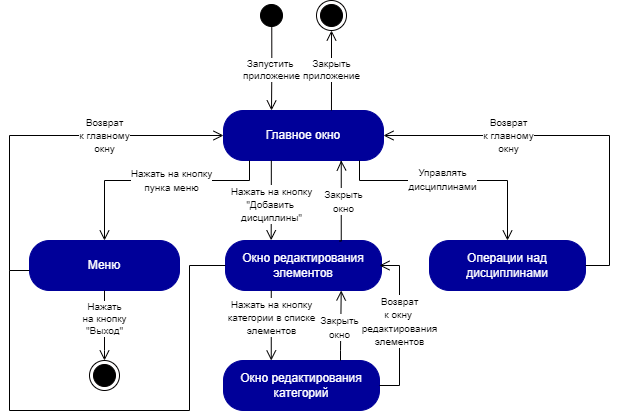

The diagram above was exported from draw.io. Its source (the exported page's mxGraphModel, read from the mxfile embedded in the PNG):
<mxGraphModel dx="865" dy="550" grid="1" gridSize="10" guides="1" tooltips="1" connect="1" arrows="1" fold="1" page="1" pageScale="1" pageWidth="850" pageHeight="1100" math="0" shadow="0">
  <root>
    <mxCell id="0" />
    <mxCell id="1" parent="0" />
    <mxCell id="867nS2tPv7f6M5Oq-kr3-10" value="Главное окно" style="rounded=1;whiteSpace=wrap;html=1;arcSize=40;fontColor=#FFFFFF;fillColor=#000099;strokeColor=#000099;" parent="1" vertex="1">
      <mxGeometry x="374" y="130" width="160" height="50" as="geometry" />
    </mxCell>
    <mxCell id="867nS2tPv7f6M5Oq-kr3-13" value="" style="edgeStyle=orthogonalEdgeStyle;html=1;verticalAlign=bottom;endArrow=open;endSize=8;strokeColor=#000000;rounded=0;entryX=0.5;entryY=0;entryDx=0;entryDy=0;" parent="1" target="sK3ZfewrAQjUifQAgrcQ-2" edge="1">
      <mxGeometry relative="1" as="geometry">
        <mxPoint x="277.75" y="231.35000000000002" as="targetPoint" />
        <mxPoint x="400" y="180" as="sourcePoint" />
        <Array as="points">
          <mxPoint x="400" y="180" />
          <mxPoint x="400" y="200" />
          <mxPoint x="255" y="200" />
        </Array>
      </mxGeometry>
    </mxCell>
    <mxCell id="NqWh206_T8One1pfxIRF-1" value="&lt;font style=&quot;font-size: 10px&quot;&gt;Нажать на кнопку&lt;br&gt;пунка меню&lt;/font&gt;" style="edgeLabel;html=1;align=center;verticalAlign=middle;resizable=0;points=[];" parent="867nS2tPv7f6M5Oq-kr3-13" vertex="1" connectable="0">
      <mxGeometry x="0.0847" y="-3" relative="1" as="geometry">
        <mxPoint x="23" y="3" as="offset" />
      </mxGeometry>
    </mxCell>
    <mxCell id="sK3ZfewrAQjUifQAgrcQ-2" value="Меню" style="rounded=1;whiteSpace=wrap;html=1;arcSize=40;fontColor=#FFFFFF;fillColor=#000099;strokeColor=#000099;" parent="1" vertex="1">
      <mxGeometry x="180" y="260" width="150" height="50" as="geometry" />
    </mxCell>
    <mxCell id="sK3ZfewrAQjUifQAgrcQ-3" value="Окно редактирования элементов" style="rounded=1;whiteSpace=wrap;html=1;arcSize=40;fontColor=#FFFFFF;fillColor=#000099;strokeColor=#000099;" parent="1" vertex="1">
      <mxGeometry x="376" y="260" width="156" height="50" as="geometry" />
    </mxCell>
    <mxCell id="sK3ZfewrAQjUifQAgrcQ-4" value="Окно редактирования категорий" style="rounded=1;whiteSpace=wrap;html=1;arcSize=40;fontColor=#FFFFFF;fillColor=#000099;strokeColor=#000099;" parent="1" vertex="1">
      <mxGeometry x="374" y="380" width="156" height="50" as="geometry" />
    </mxCell>
    <mxCell id="sK3ZfewrAQjUifQAgrcQ-5" value="Операции над дисциплинами" style="rounded=1;whiteSpace=wrap;html=1;arcSize=40;fontColor=#FFFFFF;fillColor=#000099;strokeColor=#000099;" parent="1" vertex="1">
      <mxGeometry x="580" y="260" width="156" height="50" as="geometry" />
    </mxCell>
    <mxCell id="sK3ZfewrAQjUifQAgrcQ-10" value="" style="edgeStyle=orthogonalEdgeStyle;html=1;verticalAlign=bottom;endArrow=open;endSize=8;strokeColor=#000000;rounded=0;entryX=0.5;entryY=0;entryDx=0;entryDy=0;" parent="1" source="867nS2tPv7f6M5Oq-kr3-10" target="sK3ZfewrAQjUifQAgrcQ-5" edge="1">
      <mxGeometry relative="1" as="geometry">
        <mxPoint x="629" y="220" as="targetPoint" />
        <mxPoint x="449" y="200" as="sourcePoint" />
        <Array as="points">
          <mxPoint x="510" y="200" />
          <mxPoint x="658" y="200" />
        </Array>
      </mxGeometry>
    </mxCell>
    <mxCell id="NqWh206_T8One1pfxIRF-2" value="&lt;font style=&quot;font-size: 10px&quot;&gt;Управлять&lt;br&gt;дисциплинами&lt;/font&gt;" style="edgeLabel;html=1;align=center;verticalAlign=middle;resizable=0;points=[];" parent="sK3ZfewrAQjUifQAgrcQ-10" vertex="1" connectable="0">
      <mxGeometry x="0.0457" y="1" relative="1" as="geometry">
        <mxPoint x="-17" as="offset" />
      </mxGeometry>
    </mxCell>
    <mxCell id="sK3ZfewrAQjUifQAgrcQ-13" value="" style="ellipse;html=1;shape=startState;fillColor=#000000;strokeColor=#000000;fontColor=#000099;" parent="1" vertex="1">
      <mxGeometry x="407" y="20" width="30" height="30" as="geometry" />
    </mxCell>
    <mxCell id="sK3ZfewrAQjUifQAgrcQ-14" value="&lt;font style=&quot;font-size: 10px&quot;&gt;Запустить &lt;br&gt;приложение&lt;/font&gt;" style="edgeStyle=orthogonalEdgeStyle;html=1;verticalAlign=bottom;endArrow=open;endSize=8;strokeColor=#030000;rounded=0;exitX=0.509;exitY=0.876;exitDx=0;exitDy=0;exitPerimeter=0;spacingBottom=-14;fontSize=10;" parent="1" source="sK3ZfewrAQjUifQAgrcQ-13" edge="1">
      <mxGeometry x="0.0479" relative="1" as="geometry">
        <mxPoint x="422" y="130" as="targetPoint" />
        <mxPoint x="392" y="90" as="sourcePoint" />
        <mxPoint as="offset" />
      </mxGeometry>
    </mxCell>
    <mxCell id="sK3ZfewrAQjUifQAgrcQ-15" value="&lt;font style=&quot;font-size: 10px&quot;&gt;Закрыть&lt;br&gt;приложение&lt;/font&gt;" style="edgeStyle=orthogonalEdgeStyle;html=1;verticalAlign=bottom;endArrow=open;endSize=8;strokeColor=#030000;rounded=0;spacingBottom=-14;fontSize=10;entryX=0.5;entryY=1;entryDx=0;entryDy=0;exitX=0.781;exitY=0;exitDx=0;exitDy=0;exitPerimeter=0;" parent="1" target="sK3ZfewrAQjUifQAgrcQ-16" edge="1">
      <mxGeometry relative="1" as="geometry">
        <mxPoint x="577" y="100" as="targetPoint" />
        <mxPoint x="481.96000000000004" y="130" as="sourcePoint" />
        <Array as="points">
          <mxPoint x="482" y="90" />
          <mxPoint x="482" y="90" />
        </Array>
        <mxPoint as="offset" />
      </mxGeometry>
    </mxCell>
    <mxCell id="sK3ZfewrAQjUifQAgrcQ-16" value="" style="ellipse;html=1;shape=endState;fillColor=#000000;strokeColor=#030000;" parent="1" vertex="1">
      <mxGeometry x="467" y="20" width="30" height="30" as="geometry" />
    </mxCell>
    <mxCell id="NqWh206_T8One1pfxIRF-6" value="" style="edgeStyle=orthogonalEdgeStyle;html=1;verticalAlign=bottom;endArrow=open;endSize=8;strokeColor=#000000;rounded=0;entryX=0;entryY=0.5;entryDx=0;entryDy=0;" parent="1" target="867nS2tPv7f6M5Oq-kr3-10" edge="1">
      <mxGeometry relative="1" as="geometry">
        <mxPoint x="160" y="180" as="targetPoint" />
        <mxPoint x="180" y="290" as="sourcePoint" />
        <Array as="points">
          <mxPoint x="160" y="290" />
          <mxPoint x="160" y="155" />
        </Array>
      </mxGeometry>
    </mxCell>
    <mxCell id="NqWh206_T8One1pfxIRF-7" value="&lt;font style=&quot;font-size: 10px&quot;&gt;Возврат&lt;br&gt;к главному&lt;br&gt;окну&lt;/font&gt;" style="edgeLabel;html=1;align=center;verticalAlign=middle;resizable=0;points=[];" parent="NqWh206_T8One1pfxIRF-6" vertex="1" connectable="0">
      <mxGeometry x="0.0847" y="-3" relative="1" as="geometry">
        <mxPoint x="50" y="-3" as="offset" />
      </mxGeometry>
    </mxCell>
    <mxCell id="NqWh206_T8One1pfxIRF-8" value="" style="edgeStyle=orthogonalEdgeStyle;html=1;verticalAlign=bottom;endArrow=open;endSize=8;strokeColor=#000000;rounded=0;exitX=1;exitY=0.5;exitDx=0;exitDy=0;entryX=1;entryY=0.5;entryDx=0;entryDy=0;" parent="1" source="sK3ZfewrAQjUifQAgrcQ-5" target="867nS2tPv7f6M5Oq-kr3-10" edge="1">
      <mxGeometry relative="1" as="geometry">
        <mxPoint x="384" y="165" as="targetPoint" />
        <mxPoint x="190.0000000000001" y="295" as="sourcePoint" />
        <Array as="points">
          <mxPoint x="760" y="285" />
          <mxPoint x="760" y="155" />
        </Array>
      </mxGeometry>
    </mxCell>
    <mxCell id="NqWh206_T8One1pfxIRF-9" value="&lt;font style=&quot;font-size: 10px&quot;&gt;Возврат&lt;br&gt;к главному&lt;br&gt;окну&lt;/font&gt;" style="edgeLabel;html=1;align=center;verticalAlign=middle;resizable=0;points=[];" parent="NqWh206_T8One1pfxIRF-8" vertex="1" connectable="0">
      <mxGeometry x="0.0847" y="-3" relative="1" as="geometry">
        <mxPoint x="-50" y="3" as="offset" />
      </mxGeometry>
    </mxCell>
    <mxCell id="NqWh206_T8One1pfxIRF-10" value="" style="edgeStyle=orthogonalEdgeStyle;html=1;verticalAlign=bottom;endArrow=open;endSize=8;strokeColor=#000000;rounded=0;exitX=1;exitY=0.5;exitDx=0;exitDy=0;" parent="1" source="sK3ZfewrAQjUifQAgrcQ-4" edge="1">
      <mxGeometry relative="1" as="geometry">
        <mxPoint x="530" y="285" as="targetPoint" />
        <mxPoint x="190.0000000000001" y="295" as="sourcePoint" />
        <Array as="points">
          <mxPoint x="550" y="405" />
          <mxPoint x="550" y="285" />
        </Array>
      </mxGeometry>
    </mxCell>
    <mxCell id="NqWh206_T8One1pfxIRF-11" value="&lt;font style=&quot;font-size: 10px&quot;&gt;Возврат&lt;br&gt;к окну &lt;br&gt;редактирования&lt;br&gt;элементов&lt;br&gt;&lt;/font&gt;" style="edgeLabel;html=1;align=center;verticalAlign=middle;resizable=0;points=[];" parent="NqWh206_T8One1pfxIRF-10" vertex="1" connectable="0">
      <mxGeometry x="0.0847" y="-3" relative="1" as="geometry">
        <mxPoint x="-3" y="2" as="offset" />
      </mxGeometry>
    </mxCell>
    <mxCell id="NqWh206_T8One1pfxIRF-12" value="" style="edgeStyle=orthogonalEdgeStyle;html=1;verticalAlign=bottom;endArrow=none;endSize=8;strokeColor=#000000;rounded=0;entryX=0;entryY=0.5;entryDx=0;entryDy=0;endFill=0;" parent="1" target="sK3ZfewrAQjUifQAgrcQ-3" edge="1">
      <mxGeometry relative="1" as="geometry">
        <mxPoint x="344" y="370" as="targetPoint" />
        <mxPoint x="160" y="290" as="sourcePoint" />
        <Array as="points">
          <mxPoint x="160" y="430" />
          <mxPoint x="340" y="430" />
          <mxPoint x="340" y="285" />
        </Array>
      </mxGeometry>
    </mxCell>
    <mxCell id="lUx0aUhfkSpx1AIe2yEw-1" value="&lt;font style=&quot;font-size: 10px&quot;&gt;Нажать&lt;br&gt;на кнопку&lt;br&gt;&quot;Выход&quot;&lt;/font&gt;" style="edgeStyle=orthogonalEdgeStyle;html=1;verticalAlign=bottom;endArrow=open;endSize=8;strokeColor=#030000;rounded=0;spacingBottom=-14;fontSize=10;exitX=0.5;exitY=1;exitDx=0;exitDy=0;" edge="1" parent="1" source="sK3ZfewrAQjUifQAgrcQ-2">
      <mxGeometry relative="1" as="geometry">
        <mxPoint x="255" y="380" as="targetPoint" />
        <mxPoint x="491.96000000000004" y="140" as="sourcePoint" />
        <Array as="points">
          <mxPoint x="255" y="370" />
        </Array>
        <mxPoint as="offset" />
      </mxGeometry>
    </mxCell>
    <mxCell id="lUx0aUhfkSpx1AIe2yEw-2" value="" style="ellipse;html=1;shape=endState;fillColor=#000000;strokeColor=#030000;" vertex="1" parent="1">
      <mxGeometry x="240" y="380" width="30" height="30" as="geometry" />
    </mxCell>
    <mxCell id="lUx0aUhfkSpx1AIe2yEw-7" value="" style="edgeStyle=orthogonalEdgeStyle;html=1;verticalAlign=bottom;endArrow=open;endSize=8;strokeColor=#000000;rounded=0;exitX=0.271;exitY=0.011;exitDx=0;exitDy=0;exitPerimeter=0;" edge="1" parent="1">
      <mxGeometry relative="1" as="geometry">
        <mxPoint x="491.72" y="180" as="targetPoint" />
        <mxPoint x="489.99599999999987" y="260.54999999999995" as="sourcePoint" />
        <Array as="points">
          <mxPoint x="491.72" y="261" />
          <mxPoint x="491.72" y="181" />
        </Array>
      </mxGeometry>
    </mxCell>
    <mxCell id="lUx0aUhfkSpx1AIe2yEw-8" value="&lt;font style=&quot;font-size: 10px&quot;&gt;Закрыть&lt;br&gt;окно&lt;/font&gt;" style="edgeLabel;html=1;align=center;verticalAlign=middle;resizable=0;points=[];" vertex="1" connectable="0" parent="lUx0aUhfkSpx1AIe2yEw-7">
      <mxGeometry x="0.1733" relative="1" as="geometry">
        <mxPoint x="2" y="7" as="offset" />
      </mxGeometry>
    </mxCell>
    <mxCell id="lUx0aUhfkSpx1AIe2yEw-9" value="" style="edgeStyle=orthogonalEdgeStyle;html=1;verticalAlign=bottom;endArrow=open;endSize=8;strokeColor=#000000;rounded=0;exitX=0.726;exitY=1.005;exitDx=0;exitDy=0;exitPerimeter=0;" edge="1" parent="1">
      <mxGeometry relative="1" as="geometry">
        <mxPoint x="421.65999999999997" y="259.75" as="targetPoint" />
        <mxPoint x="421.82000000000005" y="180" as="sourcePoint" />
        <Array as="points">
          <mxPoint x="421.65999999999997" y="219.75" />
          <mxPoint x="421.65999999999997" y="219.75" />
        </Array>
      </mxGeometry>
    </mxCell>
    <mxCell id="lUx0aUhfkSpx1AIe2yEw-10" value="&lt;font style=&quot;font-size: 10px&quot;&gt;Нажать на кнопку&lt;br&gt;&quot;Добавить &lt;br&gt;дисциплины&quot;&lt;/font&gt;" style="edgeLabel;html=1;align=center;verticalAlign=middle;resizable=0;points=[];" vertex="1" connectable="0" parent="lUx0aUhfkSpx1AIe2yEw-9">
      <mxGeometry x="0.1733" relative="1" as="geometry">
        <mxPoint y="-3" as="offset" />
      </mxGeometry>
    </mxCell>
    <mxCell id="lUx0aUhfkSpx1AIe2yEw-11" value="" style="edgeStyle=orthogonalEdgeStyle;html=1;verticalAlign=bottom;endArrow=open;endSize=8;strokeColor=#000000;rounded=0;entryX=0.5;entryY=0;entryDx=0;entryDy=0;" edge="1" parent="1">
      <mxGeometry relative="1" as="geometry">
        <mxPoint x="421.76" y="380" as="targetPoint" />
        <mxPoint x="421.76" y="310" as="sourcePoint" />
        <Array as="points">
          <mxPoint x="421.76" y="310" />
        </Array>
      </mxGeometry>
    </mxCell>
    <mxCell id="lUx0aUhfkSpx1AIe2yEw-12" value="&lt;font style=&quot;font-size: 10px&quot;&gt;Нажать на кнопку&lt;br&gt;категории в списке&lt;br&gt;элементов&lt;/font&gt;" style="edgeLabel;html=1;align=center;verticalAlign=middle;resizable=0;points=[];fontSize=11;" vertex="1" connectable="0" parent="lUx0aUhfkSpx1AIe2yEw-11">
      <mxGeometry x="-0.2423" relative="1" as="geometry">
        <mxPoint as="offset" />
      </mxGeometry>
    </mxCell>
    <mxCell id="lUx0aUhfkSpx1AIe2yEw-13" value="" style="edgeStyle=orthogonalEdgeStyle;html=1;verticalAlign=bottom;endArrow=open;endSize=8;strokeColor=#000000;rounded=0;exitX=0.75;exitY=0;exitDx=0;exitDy=0;" edge="1" parent="1" source="sK3ZfewrAQjUifQAgrcQ-4">
      <mxGeometry relative="1" as="geometry">
        <mxPoint x="491.72" y="310" as="targetPoint" />
        <mxPoint x="500" y="370" as="sourcePoint" />
        <Array as="points">
          <mxPoint x="491" y="370" />
          <mxPoint x="492" y="370" />
        </Array>
      </mxGeometry>
    </mxCell>
    <mxCell id="lUx0aUhfkSpx1AIe2yEw-14" value="&lt;font style=&quot;font-size: 10px&quot;&gt;Закрыть&lt;br&gt;окно&lt;/font&gt;" style="edgeLabel;html=1;align=center;verticalAlign=middle;resizable=0;points=[];" vertex="1" connectable="0" parent="lUx0aUhfkSpx1AIe2yEw-13">
      <mxGeometry x="0.1733" relative="1" as="geometry">
        <mxPoint x="-2" y="7" as="offset" />
      </mxGeometry>
    </mxCell>
  </root>
</mxGraphModel>